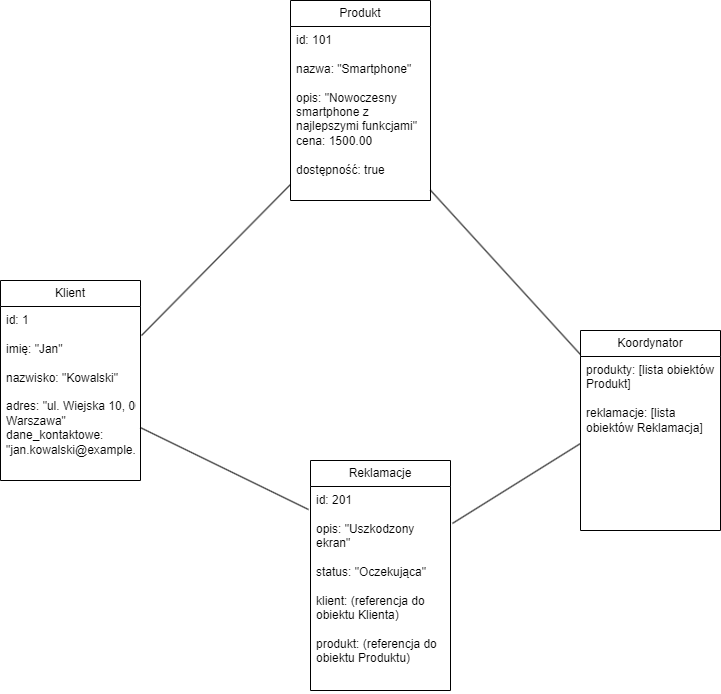

The diagram above was exported from draw.io. Its source (the exported page's mxGraphModel, read from the mxfile embedded in the PNG):
<mxGraphModel dx="1620" dy="783" grid="1" gridSize="10" guides="1" tooltips="1" connect="1" arrows="1" fold="1" page="1" pageScale="1" pageWidth="827" pageHeight="1169" math="0" shadow="0">
  <root>
    <mxCell id="0" />
    <mxCell id="1" parent="0" />
    <mxCell id="E347HULar3kttIucasSl-1" value="Klient" style="swimlane;fontStyle=0;childLayout=stackLayout;horizontal=1;startSize=26;fillColor=none;horizontalStack=0;resizeParent=1;resizeParentMax=0;resizeLast=0;collapsible=1;marginBottom=0;whiteSpace=wrap;html=1;" vertex="1" parent="1">
      <mxGeometry x="40" y="350" width="140" height="200" as="geometry" />
    </mxCell>
    <mxCell id="E347HULar3kttIucasSl-2" value="&lt;div&gt;id: 1&amp;nbsp; &amp;nbsp; &amp;nbsp; &amp;nbsp; &amp;nbsp; &amp;nbsp; &amp;nbsp; &amp;nbsp; &amp;nbsp; &amp;nbsp; &amp;nbsp; &amp;nbsp; &amp;nbsp; &amp;nbsp; &amp;nbsp; &amp;nbsp; &amp;nbsp; &amp;nbsp; &amp;nbsp; &amp;nbsp; &amp;nbsp; &amp;nbsp; &amp;nbsp; &amp;nbsp; &amp;nbsp;&amp;nbsp;&lt;/div&gt;&lt;div&gt;imię: &quot;Jan&quot;&amp;nbsp; &amp;nbsp; &amp;nbsp; &amp;nbsp; &amp;nbsp; &amp;nbsp; &amp;nbsp; &amp;nbsp; &amp;nbsp; &amp;nbsp; &amp;nbsp; &amp;nbsp; &amp;nbsp; &amp;nbsp; &amp;nbsp; &amp;nbsp; &amp;nbsp; &amp;nbsp; &amp;nbsp; &amp;nbsp; &amp;nbsp; &amp;nbsp;&lt;/div&gt;&lt;div&gt;nazwisko: &quot;Kowalski&quot;&amp;nbsp; &amp;nbsp; &amp;nbsp; &amp;nbsp; &amp;nbsp; &amp;nbsp; &amp;nbsp; &amp;nbsp; &amp;nbsp; &amp;nbsp; &amp;nbsp; &amp;nbsp; &amp;nbsp; &amp;nbsp; &amp;nbsp; &amp;nbsp; &amp;nbsp;&amp;nbsp;&lt;/div&gt;&lt;div&gt;adres: &quot;ul. Wiejska 10, 00-001 Warszawa&quot;&amp;nbsp; &amp;nbsp; &amp;nbsp; &amp;nbsp; &amp;nbsp; &amp;nbsp; &amp;nbsp;&amp;nbsp;&lt;/div&gt;&lt;div&gt;dane_kontaktowe: &quot;jan.kowalski@example.com&quot;&amp;nbsp;&lt;/div&gt;" style="text;strokeColor=none;fillColor=none;align=left;verticalAlign=top;spacingLeft=4;spacingRight=4;overflow=hidden;rotatable=0;points=[[0,0.5],[1,0.5]];portConstraint=eastwest;whiteSpace=wrap;html=1;" vertex="1" parent="E347HULar3kttIucasSl-1">
      <mxGeometry y="26" width="140" height="174" as="geometry" />
    </mxCell>
    <mxCell id="E347HULar3kttIucasSl-5" value="Reklamacje" style="swimlane;fontStyle=0;childLayout=stackLayout;horizontal=1;startSize=26;fillColor=none;horizontalStack=0;resizeParent=1;resizeParentMax=0;resizeLast=0;collapsible=1;marginBottom=0;whiteSpace=wrap;html=1;" vertex="1" parent="1">
      <mxGeometry x="350" y="530" width="140" height="230" as="geometry" />
    </mxCell>
    <mxCell id="E347HULar3kttIucasSl-6" value="&lt;div&gt;id: 201&amp;nbsp; &amp;nbsp; &amp;nbsp; &amp;nbsp; &amp;nbsp; &amp;nbsp; &amp;nbsp; &amp;nbsp; &amp;nbsp; &amp;nbsp; &amp;nbsp; &amp;nbsp; &amp;nbsp; &amp;nbsp; &amp;nbsp; &amp;nbsp; &amp;nbsp; &amp;nbsp; &amp;nbsp; &amp;nbsp; &amp;nbsp; &amp;nbsp; &amp;nbsp; &amp;nbsp;&amp;nbsp;&lt;/div&gt;&lt;div&gt;opis: &quot;Uszkodzony ekran&quot;&amp;nbsp; &amp;nbsp; &amp;nbsp; &amp;nbsp; &amp;nbsp; &amp;nbsp; &amp;nbsp; &amp;nbsp; &amp;nbsp; &amp;nbsp; &amp;nbsp; &amp;nbsp; &amp;nbsp; &amp;nbsp; &amp;nbsp;&amp;nbsp;&lt;/div&gt;&lt;div&gt;status: &quot;Oczekująca&quot;&amp;nbsp; &amp;nbsp; &amp;nbsp; &amp;nbsp; &amp;nbsp; &amp;nbsp; &amp;nbsp; &amp;nbsp; &amp;nbsp; &amp;nbsp; &amp;nbsp; &amp;nbsp; &amp;nbsp; &amp;nbsp; &amp;nbsp; &amp;nbsp; &amp;nbsp;&amp;nbsp;&lt;/div&gt;&lt;div&gt;klient: (referencja do obiektu Klienta)&amp;nbsp; &amp;nbsp; &amp;nbsp; &amp;nbsp; &amp;nbsp; &amp;nbsp; &amp;nbsp; &amp;nbsp;&lt;/div&gt;&lt;div&gt;produkt: (referencja do obiektu Produktu)&lt;/div&gt;" style="text;strokeColor=none;fillColor=none;align=left;verticalAlign=top;spacingLeft=4;spacingRight=4;overflow=hidden;rotatable=0;points=[[0,0.5],[1,0.5]];portConstraint=eastwest;whiteSpace=wrap;html=1;" vertex="1" parent="E347HULar3kttIucasSl-5">
      <mxGeometry y="26" width="140" height="204" as="geometry" />
    </mxCell>
    <mxCell id="E347HULar3kttIucasSl-7" value="Produkt" style="swimlane;fontStyle=0;childLayout=stackLayout;horizontal=1;startSize=26;fillColor=none;horizontalStack=0;resizeParent=1;resizeParentMax=0;resizeLast=0;collapsible=1;marginBottom=0;whiteSpace=wrap;html=1;" vertex="1" parent="1">
      <mxGeometry x="330" y="70" width="140" height="200" as="geometry" />
    </mxCell>
    <mxCell id="E347HULar3kttIucasSl-8" value="&lt;div&gt;id: 101&amp;nbsp; &amp;nbsp; &amp;nbsp; &amp;nbsp; &amp;nbsp; &amp;nbsp; &amp;nbsp; &amp;nbsp; &amp;nbsp; &amp;nbsp; &amp;nbsp; &amp;nbsp; &amp;nbsp; &amp;nbsp; &amp;nbsp; &amp;nbsp; &amp;nbsp; &amp;nbsp; &amp;nbsp; &amp;nbsp; &amp;nbsp; &amp;nbsp; &amp;nbsp; &amp;nbsp;&amp;nbsp;&lt;/div&gt;&lt;div&gt;nazwa: &quot;Smartphone&quot;&amp;nbsp; &amp;nbsp; &amp;nbsp; &amp;nbsp; &amp;nbsp; &amp;nbsp; &amp;nbsp; &amp;nbsp; &amp;nbsp; &amp;nbsp; &amp;nbsp; &amp;nbsp; &amp;nbsp; &amp;nbsp; &amp;nbsp; &amp;nbsp; &amp;nbsp; &amp;nbsp;&amp;nbsp;&lt;/div&gt;&lt;div&gt;opis: &quot;Nowoczesny smartphone z najlepszymi funkcjami&quot;&amp;nbsp;&lt;/div&gt;&lt;div&gt;cena: 1500.00&amp;nbsp; &amp;nbsp; &amp;nbsp; &amp;nbsp; &amp;nbsp; &amp;nbsp; &amp;nbsp; &amp;nbsp; &amp;nbsp; &amp;nbsp; &amp;nbsp; &amp;nbsp; &amp;nbsp; &amp;nbsp; &amp;nbsp; &amp;nbsp; &amp;nbsp; &amp;nbsp; &amp;nbsp; &amp;nbsp; &amp;nbsp;&amp;nbsp;&lt;/div&gt;&lt;div&gt;dostępność: true&amp;nbsp; &amp;nbsp;&lt;/div&gt;" style="text;strokeColor=none;fillColor=none;align=left;verticalAlign=top;spacingLeft=4;spacingRight=4;overflow=hidden;rotatable=0;points=[[0,0.5],[1,0.5]];portConstraint=eastwest;whiteSpace=wrap;html=1;" vertex="1" parent="E347HULar3kttIucasSl-7">
      <mxGeometry y="26" width="140" height="174" as="geometry" />
    </mxCell>
    <mxCell id="E347HULar3kttIucasSl-9" value="Koordynator" style="swimlane;fontStyle=0;childLayout=stackLayout;horizontal=1;startSize=26;fillColor=none;horizontalStack=0;resizeParent=1;resizeParentMax=0;resizeLast=0;collapsible=1;marginBottom=0;whiteSpace=wrap;html=1;" vertex="1" parent="1">
      <mxGeometry x="620" y="400" width="140" height="200" as="geometry" />
    </mxCell>
    <mxCell id="E347HULar3kttIucasSl-10" value="&lt;div&gt;produkty: [lista obiektów Produkt]&amp;nbsp;&lt;/div&gt;&lt;div&gt;&amp;nbsp;&amp;nbsp; &amp;nbsp; &amp;nbsp; &amp;nbsp; &amp;nbsp; &amp;nbsp; &amp;nbsp; &amp;nbsp; &amp;nbsp; &amp;nbsp;&lt;/div&gt;&lt;div&gt;reklamacje: [lista obiektów Reklamacja]&amp;nbsp;&lt;/div&gt;" style="text;strokeColor=none;fillColor=none;align=left;verticalAlign=top;spacingLeft=4;spacingRight=4;overflow=hidden;rotatable=0;points=[[0,0.5],[1,0.5]];portConstraint=eastwest;whiteSpace=wrap;html=1;" vertex="1" parent="E347HULar3kttIucasSl-9">
      <mxGeometry y="26" width="140" height="174" as="geometry" />
    </mxCell>
    <mxCell id="E347HULar3kttIucasSl-11" value="" style="endArrow=none;html=1;rounded=0;exitX=1.007;exitY=0.167;exitDx=0;exitDy=0;exitPerimeter=0;" edge="1" parent="1" source="E347HULar3kttIucasSl-2" target="E347HULar3kttIucasSl-8">
      <mxGeometry width="50" height="50" relative="1" as="geometry">
        <mxPoint x="390" y="430" as="sourcePoint" />
        <mxPoint x="440" y="380" as="targetPoint" />
      </mxGeometry>
    </mxCell>
    <mxCell id="E347HULar3kttIucasSl-12" value="" style="endArrow=none;html=1;rounded=0;entryX=-0.014;entryY=0.113;entryDx=0;entryDy=0;entryPerimeter=0;" edge="1" parent="1" source="E347HULar3kttIucasSl-2" target="E347HULar3kttIucasSl-6">
      <mxGeometry width="50" height="50" relative="1" as="geometry">
        <mxPoint x="390" y="430" as="sourcePoint" />
        <mxPoint x="440" y="380" as="targetPoint" />
      </mxGeometry>
    </mxCell>
    <mxCell id="E347HULar3kttIucasSl-13" value="" style="endArrow=none;html=1;rounded=0;entryX=0;entryY=-0.011;entryDx=0;entryDy=0;entryPerimeter=0;" edge="1" parent="1" source="E347HULar3kttIucasSl-8" target="E347HULar3kttIucasSl-10">
      <mxGeometry width="50" height="50" relative="1" as="geometry">
        <mxPoint x="190" y="507" as="sourcePoint" />
        <mxPoint x="358" y="589" as="targetPoint" />
      </mxGeometry>
    </mxCell>
    <mxCell id="E347HULar3kttIucasSl-14" value="" style="endArrow=none;html=1;rounded=0;entryX=0;entryY=0.5;entryDx=0;entryDy=0;exitX=1.014;exitY=0.181;exitDx=0;exitDy=0;exitPerimeter=0;" edge="1" parent="1" source="E347HULar3kttIucasSl-6" target="E347HULar3kttIucasSl-10">
      <mxGeometry width="50" height="50" relative="1" as="geometry">
        <mxPoint x="480" y="270" as="sourcePoint" />
        <mxPoint x="630" y="434" as="targetPoint" />
      </mxGeometry>
    </mxCell>
  </root>
</mxGraphModel>